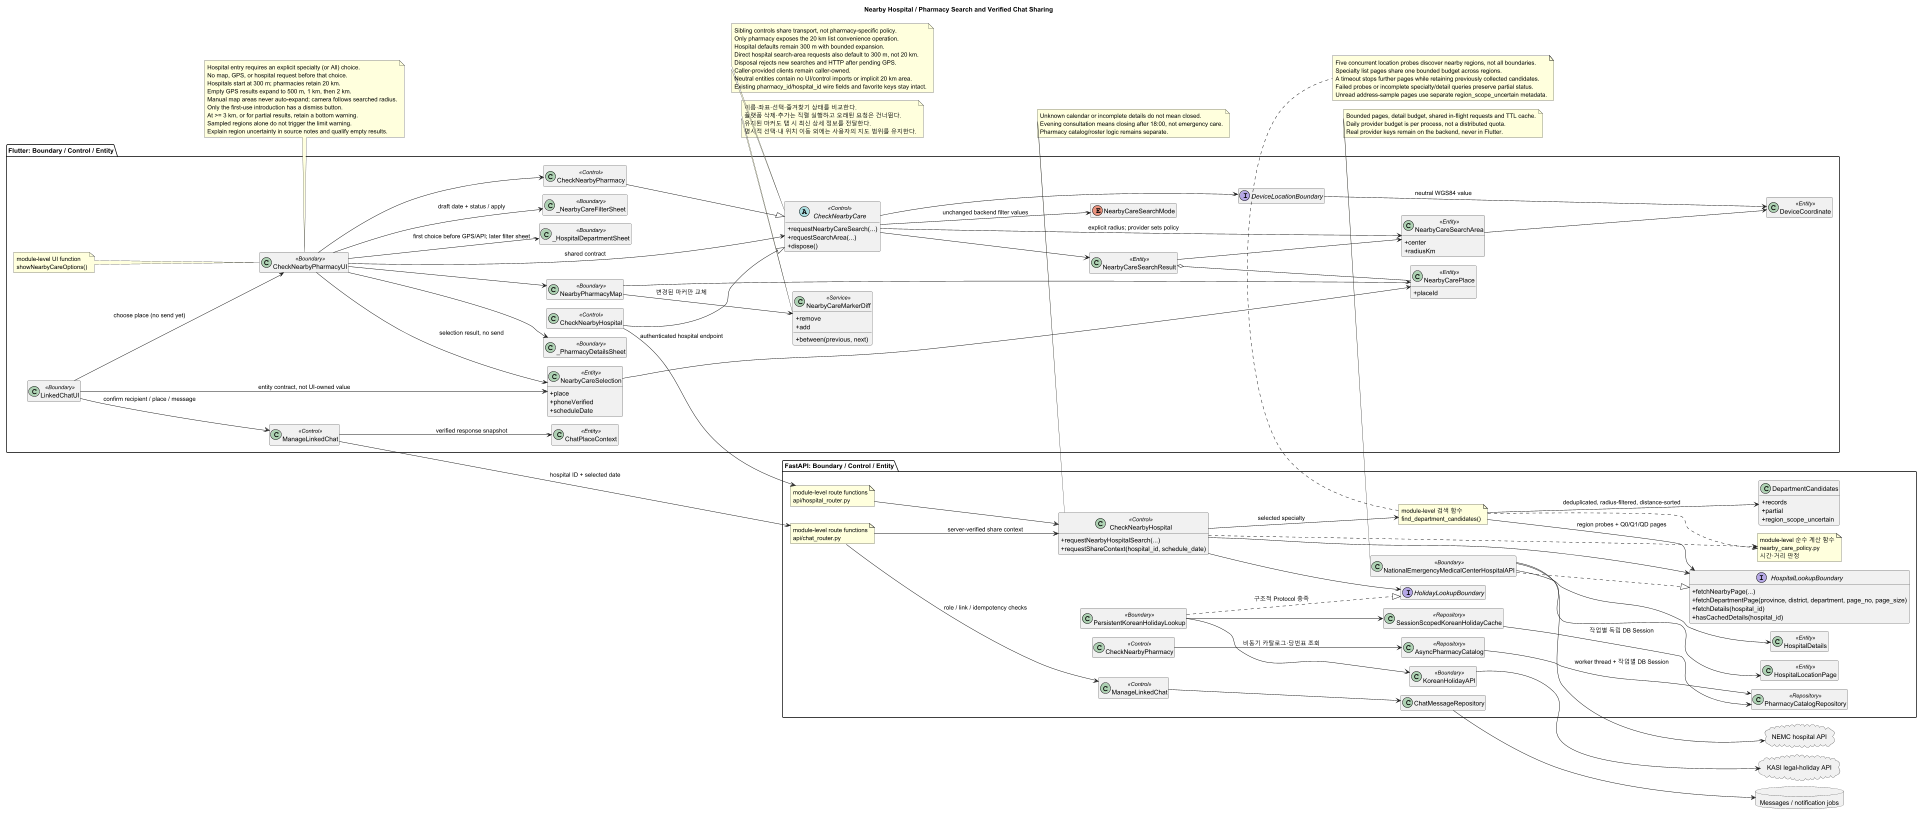

The diagram above was rendered by PlantUML. Its source (embedded in the PNG):
@startuml
allowmixing
!pragma layout smetana
scale max 1920 width
left to right direction
skinparam backgroundColor white
skinparam shadowing false
skinparam classAttributeIconSize 0
hide empty members
title Nearby Hospital / Pharmacy Search and Verified Chat Sharing

package "Flutter: Boundary / Control / Entity" {
  note "module-level UI function\nshowNearbyCareOptions()" as NearbyCareOptionsSheet
  class CheckNearbyPharmacyUI <<Boundary>>
  class "_HospitalDepartmentSheet" as HospitalDepartmentSheet <<Boundary>>
  class "_NearbyCareFilterSheet" as NearbyCareFilterSheet <<Boundary>>
  class "_PharmacyDetailsSheet" as PharmacyDetailsSheet <<Boundary>>
  class "NearbyPharmacyMap" as NearbyPharmacyMapWidget <<Boundary>>
  class NearbyCareMarkerDiff <<Service>> {
    + between(previous, next)
    + remove
    + add
  }
  abstract class "CheckNearbyCare" as FCare <<Control>> {
    + requestNearbyCareSearch(...)
    + requestSearchArea(...)
    + dispose()
  }
  class "CheckNearbyPharmacy" as FPharmacy <<Control>>
  class "CheckNearbyHospital" as FHospital <<Control>>
  class DeviceCoordinate <<Entity>>
  interface DeviceLocationBoundary
  class NearbyCarePlace <<Entity>> {
    + placeId
  }
  class NearbyCareSearchArea <<Entity>> {
    + center
    + radiusKm
  }
  enum NearbyCareSearchMode
  class NearbyCareSearchResult <<Entity>>
  class NearbyCareSelection <<Entity>> {
    + place
    + phoneVerified
    + scheduleDate
  }
  class LinkedChatUI <<Boundary>>
  class "ManageLinkedChat" as FChat <<Control>>
  class ChatPlaceContext <<Entity>>
}
package "FastAPI: Boundary / Control / Entity" {
  note "module-level route functions\napi/hospital_router.py" as HospitalRouter
  note "module-level route functions\napi/chat_router.py" as ChatRouter
  class "CheckNearbyHospital" as BHospital <<Control>> {
    + requestNearbyHospitalSearch(...)
    + requestShareContext(hospital_id, schedule_date)
  }
  class "CheckNearbyPharmacy" as BPharmacy <<Control>>
  interface HospitalLookupBoundary {
    + fetchNearbyPage(...)
    + fetchDepartmentPage(province, district, department, page_no, page_size)
    + fetchDetails(hospital_id)
    + hasCachedDetails(hospital_id)
  }
  class NationalEmergencyMedicalCenterHospitalAPI <<Boundary>>
  class KoreanHolidayAPI <<Boundary>>
  class PersistentKoreanHolidayLookup <<Boundary>>
  interface HolidayLookupBoundary
  class SessionScopedKoreanHolidayCache <<Repository>>
  class AsyncPharmacyCatalog <<Repository>>
  class PharmacyCatalogRepository <<Repository>>
  class "ManageLinkedChat" as BChat <<Control>>
  class HospitalDetails <<Entity>>
  class HospitalLocationPage <<Entity>>
  note "module-level 검색 함수\nfind_department_candidates()" as DepartmentSearch
  note "module-level 순수 계산 함수\nnearby_care_policy.py\n시간·거리 판정" as NearbyCarePolicy
  class DepartmentCandidates {
    + records
    + partial
    + region_scope_uncertain
  }
  class ChatMessageRepository
}
cloud "NEMC hospital API" as NEMC
cloud "KASI legal-holiday API" as KASI
database "Messages / notification jobs" as DB

NearbyCareOptionsSheet --> CheckNearbyPharmacyUI : hospital or pharmacy
CheckNearbyPharmacyUI --> HospitalDepartmentSheet : first choice before GPS/API; later filter sheet
CheckNearbyPharmacyUI --> NearbyCareFilterSheet : draft date + status / apply
CheckNearbyPharmacyUI --> PharmacyDetailsSheet
CheckNearbyPharmacyUI --> NearbyPharmacyMapWidget
CheckNearbyPharmacyUI --> FPharmacy
CheckNearbyPharmacyUI --> FCare : shared contract
FHospital --|> FCare
FPharmacy --|> FCare
FCare --> DeviceLocationBoundary
DeviceLocationBoundary --> DeviceCoordinate : neutral WGS84 value
FHospital --> HospitalRouter : authenticated hospital endpoint
FCare --> NearbyCareSearchArea : explicit radius; provider sets policy
FCare --> NearbyCareSearchMode : unchanged backend filter values
FCare --> NearbyCareSearchResult
NearbyCareSearchResult o-- NearbyCarePlace
NearbyCareSearchResult --> NearbyCareSearchArea
NearbyCareSelection --> NearbyCarePlace
NearbyCareSearchArea --> DeviceCoordinate
CheckNearbyPharmacyUI --> NearbyCareSelection : selection result, no send
NearbyPharmacyMapWidget --> NearbyCarePlace
NearbyPharmacyMapWidget --> NearbyCareMarkerDiff : 변경된 마커만 교체
note bottom of NearbyCareMarkerDiff
  이름·좌표·선택·즐겨찾기 상태를 비교한다.
  플랫폼 삭제·추가는 직렬 실행하고 오래된 요청은 건너뛴다.
  유지된 마커도 탭 시 최신 상세 정보를 전달한다.
  명시적 선택·내 위치 이동 외에는 사용자의 지도 범위를 유지한다.
end note
HospitalRouter --> BHospital
BHospital --> HospitalLookupBoundary
BHospital --> DepartmentSearch : selected specialty
DepartmentSearch --> HospitalLookupBoundary : region probes + Q0/Q1/QD pages
DepartmentSearch --> DepartmentCandidates : deduplicated, radius-filtered, distance-sorted
NationalEmergencyMedicalCenterHospitalAPI ..|> HospitalLookupBoundary
NationalEmergencyMedicalCenterHospitalAPI --> NEMC
NationalEmergencyMedicalCenterHospitalAPI --> HospitalDetails
NationalEmergencyMedicalCenterHospitalAPI --> HospitalLocationPage
BHospital --> HolidayLookupBoundary
PersistentKoreanHolidayLookup ..|> HolidayLookupBoundary : 구조적 Protocol 충족
PersistentKoreanHolidayLookup --> SessionScopedKoreanHolidayCache
SessionScopedKoreanHolidayCache --> PharmacyCatalogRepository : 작업별 독립 DB Session
AsyncPharmacyCatalog --> PharmacyCatalogRepository : worker thread + 작업별 DB Session
BPharmacy --> AsyncPharmacyCatalog : 비동기 카탈로그·당번표 조회
BHospital ..> NearbyCarePolicy
DepartmentSearch ..> NearbyCarePolicy
PersistentKoreanHolidayLookup --> KoreanHolidayAPI
KoreanHolidayAPI --> KASI
LinkedChatUI --> CheckNearbyPharmacyUI : choose place (no send yet)
LinkedChatUI --> NearbyCareSelection : entity contract, not UI-owned value
LinkedChatUI --> FChat : confirm recipient / place / message
FChat --> ChatRouter : hospital ID + selected date
ChatRouter --> BHospital : server-verified share context
ChatRouter --> BChat : role / link / idempotency checks
BChat --> ChatMessageRepository
ChatMessageRepository --> DB
FChat --> ChatPlaceContext : verified response snapshot

note bottom of NationalEmergencyMedicalCenterHospitalAPI
  Bounded pages, detail budget, shared in-flight requests and TTL cache.
  Daily provider budget is per process, not a distributed quota.
  Real provider keys remain on the backend, never in Flutter.
end note
note bottom of BHospital
  Unknown calendar or incomplete details do not mean closed.
  Evening consultation means closing after 18:00, not emergency care.
  Pharmacy catalog/roster logic remains separate.
end note
note bottom of DepartmentSearch
  Five concurrent location probes discover nearby regions, not all boundaries.
  Specialty list pages share one bounded budget across regions.
  A timeout stops further pages while retaining previously collected candidates.
  Failed probes or incomplete specialty/detail queries preserve partial status.
  Unread address-sample pages use separate region_scope_uncertain metadata.
end note
note bottom of CheckNearbyPharmacyUI
  Hospital entry requires an explicit specialty (or All) choice.
  No map, GPS, or hospital request before that choice.
  Hospitals start at 300 m; pharmacies retain 20 km.
  Empty GPS results expand to 500 m, 1 km, then 2 km.
  Manual map areas never auto-expand; camera follows searched radius.
  Only the first-use introduction has a dismiss button.
  At >= 3 km, or for partial results, retain a bottom warning.
  Sampled regions alone do not trigger the limit warning.
  Explain region uncertainty in source notes and qualify empty results.
end note
note bottom of FCare
  Sibling controls share transport, not pharmacy-specific policy.
  Only pharmacy exposes the 20 km list convenience operation.
  Hospital defaults remain 300 m with bounded expansion.
  Direct hospital search-area requests also default to 300 m, not 20 km.
  Disposal rejects new searches and HTTP after pending GPS.
  Caller-provided clients remain caller-owned.
  Neutral entities contain no UI/control imports or implicit 20 km area.
  Existing pharmacy_id/hospital_id wire fields and favorite keys stay intact.
end note
@enduml